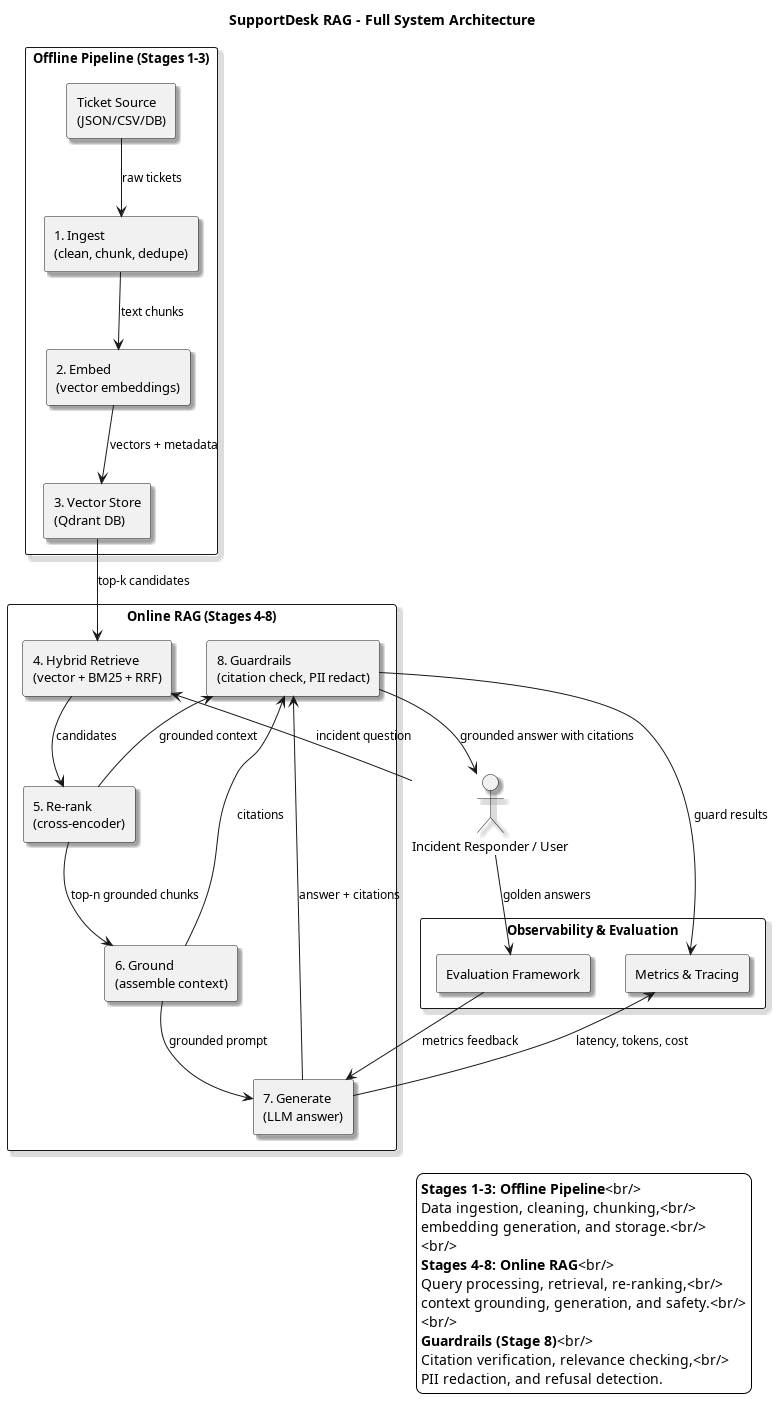

The diagram above was rendered by PlantUML. Its source (embedded in the PNG):
@startuml
title SupportDesk RAG - Full System Architecture
skinparam componentStyle rectangle
skinparam packageStyle rectangle
skinparam backgroundColor white
skinparam shadowing true
skinparam defaultFontSize 13
skinparam arrowFontSize 12

actor "Incident Responder / User" as User

package "Offline Pipeline (Stages 1-3)" {
  rectangle "Ticket Source\n(JSON/CSV/DB)" as TicketSource
  rectangle "1. Ingest\n(clean, chunk, dedupe)" as Stage1
  rectangle "2. Embed\n(vector embeddings)" as Stage2
  rectangle "3. Vector Store\n(Qdrant DB)" as VectorStore
}

package "Online RAG (Stages 4-8)" {
  rectangle "4. Hybrid Retrieve\n(vector + BM25 + RRF)" as Stage4
  rectangle "5. Re-rank\n(cross-encoder)" as Stage5
  rectangle "6. Ground\n(assemble context)" as Stage6
  rectangle "7. Generate\n(LLM answer)" as Stage7
  rectangle "8. Guardrails\n(citation check, PII redact)" as Stage8
}

package "Observability & Evaluation" {
  rectangle "Metrics & Tracing" as Observability
  rectangle "Evaluation Framework" as Evaluation
}

' Offline Pipeline
TicketSource --> Stage1 : raw tickets
Stage1 --> Stage2 : text chunks
Stage2 --> VectorStore : vectors + metadata

' Online RAG Pipeline
User --> Stage4 : incident question
VectorStore --> Stage4 : top-k candidates
Stage4 --> Stage5 : candidates
Stage5 --> Stage6 : top-n grounded chunks
Stage6 --> Stage7 : grounded prompt
Stage7 --> Stage8 : answer + citations
Stage8 --> User : grounded answer with citations

' Observability
Stage7 --> Observability : latency, tokens, cost
Stage8 --> Observability : guard results
User --> Evaluation : golden answers
Evaluation --> Stage7 : metrics feedback

' Connections
Stage5 -up-> Stage8 : grounded context
Stage6 -up-> Stage8 : citations

legend right
  <b>Stages 1-3: Offline Pipeline</b><br/>
  Data ingestion, cleaning, chunking,<br/>
  embedding generation, and storage.<br/>
  <br/>
  <b>Stages 4-8: Online RAG</b><br/>
  Query processing, retrieval, re-ranking,<br/>
  context grounding, generation, and safety.<br/>
  <br/>
  <b>Guardrails (Stage 8)</b><br/>
  Citation verification, relevance checking,<br/>
  PII redaction, and refusal detection.
endlegend
@enduml